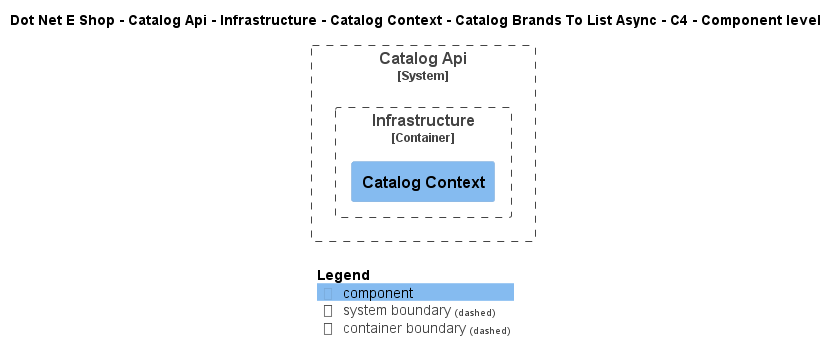

The diagram above was rendered by PlantUML. Its source (embedded in the PNG):
@startuml
!include ..\..\..\..\..\..\..\..\..\.c4s\C4_Component.puml

AddElementTag("c4interflow:lifecycle:new", $bgColor=green, $fontColor=#ffffff, $borderColor=green, $shadowing="False")
AddElementTag("c4interflow:lifecycle:changed", $bgColor=orange, $fontColor=#ffffff, $borderColor=orange, $shadowing="False")
AddElementTag("c4interflow:lifecycle:removed", $bgColor=red, $fontColor=#ffffff, $borderColor=red, $shadowing="False")

AddRelTag("c4interflow:lifecycle:new", $textColor=green, $lineColor=green)
AddRelTag("c4interflow:lifecycle:changed", $textColor=orange, $lineColor=orange)
AddRelTag("c4interflow:lifecycle:removed", $textColor=red, $lineColor=red)

SHOW_PERSON_PORTRAIT()
LAYOUT_TOP_DOWN()

skinparam linetype polyline

title Dot Net E Shop - Catalog Api - Infrastructure - Catalog Context - Catalog Brands To List Async - C4 - Component level


System_Boundary(DotNetEShop.SoftwareSystems.CatalogApi, "Catalog Api") {
    
Container_Boundary(DotNetEShop.SoftwareSystems.CatalogApi.Containers.Infrastructure, "Infrastructure") {
    Component(DotNetEShop.SoftwareSystems.CatalogApi.Containers.Infrastructure.Components.CatalogContext, "Catalog Context", "", "")
}
}



SHOW_LEGEND()
@enduml